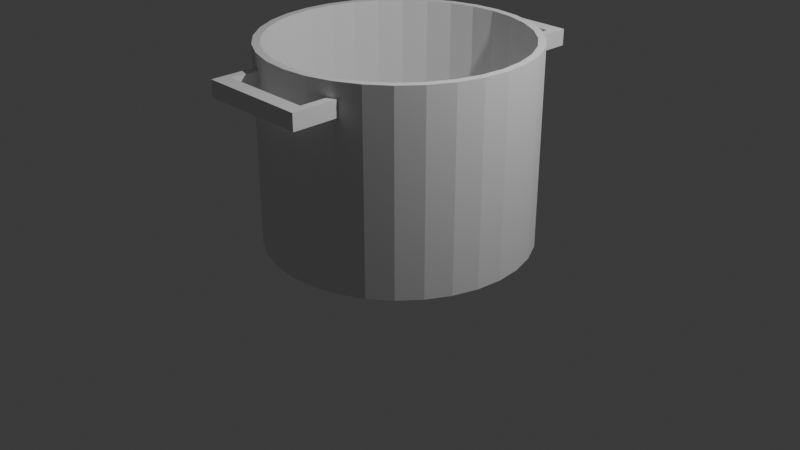 # Source: Ejercicio_17.blend  (saved by Blender 4.1.24; exported with 4.5.12 LTS)
import bpy
from mathutils import Matrix  # noqa: F401  (used for matrix-valued properties, if any)

bpy.ops.wm.read_factory_settings(use_empty=True)
scene = bpy.context.scene
scene.name = 'Scene'

# ---- collections
col_collection = bpy.data.collections.new('Collection'); scene.collection.children.link(col_collection)

# ---- world
world_world = bpy.data.worlds.new('World'); scene.world = world_world
world_world.use_nodes = True; world_world.node_tree.nodes.clear()
_N = world_world.node_tree.nodes; _L = world_world.node_tree.links
n0 = _N.new('ShaderNodeOutputWorld'); n0.name = 'World Output'; n0.location = (300, 300)
n1 = _N.new('ShaderNodeBackground'); n1.name = 'Background'; n1.location = (10, 300)
n1.inputs[0].default_value = (0.05088, 0.05088, 0.05088, 1.0)
_L.new(n1.outputs[0], n0.inputs[0])
n0.is_active_output = True
world_world.color = (0.05088, 0.05088, 0.05088)
world_world.use_sun_shadow = False
world_world.sun_shadow_jitter_overblur = 0.0

# ---- cameras
cam_camera = bpy.data.cameras.new('Camera')
cam_camera.clip_end = 100.0
cam_camera.ortho_scale = 7.314

# ---- lights
light_light = bpy.data.lights.new('Light', 'POINT')
light_light.transmission_factor = 0.0
light_light.energy = 1000.0
light_light.shadow_soft_size = 0.1
light_light.shadow_maximum_resolution = 0.006
light_light.use_absolute_resolution = True

# ---- meshes
me_cylinder = bpy.data.meshes.new('Cylinder')
me_cylinder.from_pydata([(0.0, 1.0, -1.0), (-0.4167, -1.259, 0.6867), (-0.4167, -1.259, 0.8512), (0.0, 0.9445, -0.9259), (0.0, 1.0, 1.0), (-0.4167, 1.259, 0.6867), (0.1951, 0.9808, -1.0), (-0.4167, 1.259, 0.8512), (0.1843, 0.9263, -0.9259), (0.4167, -1.259, 0.6867), (0.1951, 0.9808, 1.0), (0.4167, -1.259, 0.8512), (0.3827, 0.9239, -1.0), (0.4167, 1.259, 0.6867), (0.3614, 0.8726, -0.9259), (0.4167, 1.259, 0.8512), (0.3827, 0.9239, 1.0), (-0.3519, 1.148, 0.6867), (0.3519, 1.148, 0.6867), (0.5556, 0.8315, -1.0), (0.5247, 0.7853, -0.9259), (-0.3519, -1.148, 0.6867), (0.5556, 0.8315, 1.0), (0.3519, -1.148, 0.6867), (0.7071, 0.7071, -1.0), (0.3519, 1.148, 0.8512), (-0.3519, 1.148, 0.8512), (0.6678, 0.6678, -0.9259), (-0.3519, -1.148, 0.8512), (0.7071, 0.7071, 1.0), (0.3519, -1.148, 0.8512), (0.8315, 0.5556, -1.0), (0.7853, 0.5247, -0.9259), (0.8315, 0.5556, 1.0), (0.9239, 0.3827, -1.0), (0.8726, 0.3614, -0.9259), (0.9239, 0.3827, 1.0), (0.9808, 0.1951, -1.0), (0.9263, 0.1843, -0.9259), (0.9808, 0.1951, 1.0), (1.0, 0.0, -1.0), (-0.3614, -0.8726, 0.6867), (0.9445, 0.0, -0.9259), (-0.3519, -0.8755, 0.6867), (1.0, 0.0, 1.0), (-0.3519, 0.8755, 0.6867), (0.9808, -0.1951, -1.0), (0.3614, -0.8726, 0.6867), (0.3614, 0.8726, 0.6867), (0.9263, -0.1843, -0.9259), (0.9808, -0.1951, 1.0), (0.3519, -0.8755, 0.6867), (0.8726, -0.3614, -0.9259), (0.3519, 0.8755, 0.6867), (0.9239, -0.3827, -1.0), (-0.3614, 0.8726, 0.6867), (0.9239, -0.3827, 1.0), (0.3614, -0.8726, 0.8512), (0.8315, -0.5556, -1.0), (0.3519, -0.8755, 0.8512), (0.7853, -0.5247, -0.9259), (0.3519, 0.8755, 0.8512), (0.8315, -0.5556, 1.0), (-0.3614, -0.8726, 0.8512), (0.7071, -0.7071, -1.0), (-0.3519, -0.8755, 0.8512), (0.6678, -0.6678, -0.9259), (-0.3519, 0.8755, 0.8512), (0.7071, -0.7071, 1.0), (-0.3614, 0.8726, 0.8512), (0.3614, 0.8726, 0.8512), (0.5556, -0.8315, -1.0), (0.5247, -0.7853, -0.9259), (0.5556, -0.8315, 1.0), (0.3827, -0.9239, -1.0), (0.3614, -0.8726, -0.9259), (0.3827, -0.9239, 1.0), (0.1843, -0.9263, -0.9259), (0.1951, -0.9808, -1.0), (0.1951, -0.9808, 1.0), (0.0, -1.0, -1.0), (0.0, -0.9445, -0.9259), (0.0, -1.0, 1.0), (-0.1951, -0.9808, -1.0), (-0.1843, -0.9263, -0.9259), (-0.1951, -0.9808, 1.0), (-0.3827, -0.9239, -1.0), (-0.3614, -0.8726, -0.9259), (-0.3827, -0.9239, 1.0), (-0.5556, -0.8315, -1.0), (-0.5247, -0.7853, -0.9259), (-0.5556, -0.8315, 1.0), (-0.7071, -0.7071, -1.0), (-0.6678, -0.6678, -0.9259), (-0.7071, -0.7071, 1.0), (-0.8315, -0.5556, -1.0), (-0.7853, -0.5247, -0.9259), (-0.8315, -0.5556, 1.0), (-0.9239, -0.3827, -1.0), (-0.8726, -0.3614, -0.9259), (-0.9239, -0.3827, 1.0), (-0.9808, -0.1951, -1.0), (-0.9263, -0.1843, -0.9259), (-0.9808, -0.1951, 1.0), (-1.0, 0.0, -1.0), (-0.9445, 0.0, -0.9259), (-1.0, 0.0, 1.0), (-0.9808, 0.1951, -1.0), (-0.9263, 0.1843, -0.9259), (-0.9808, 0.1951, 1.0), (-0.9239, 0.3827, -1.0), (-0.8726, 0.3614, -0.9259), (-0.9239, 0.3827, 1.0), (-0.8315, 0.5556, -1.0), (-0.7853, 0.5247, -0.9259), (-0.8315, 0.5556, 1.0), (-0.7071, 0.7071, -1.0), (-0.6678, 0.6678, -0.9259), (-0.7071, 0.7071, 1.0), (-0.5556, 0.8315, -1.0), (-0.5247, 0.7853, -0.9259), (-0.5556, 0.8315, 1.0), (-0.3827, 0.9239, -1.0), (-0.3614, 0.8726, -0.9259), (-0.3827, 0.9239, 1.0), (-0.1951, 0.9808, -1.0), (-0.1843, 0.9263, -0.9259), (-0.1951, 0.9808, 1.0), (-0.1843, 0.9263, 1.0), (0.0, 0.9445, 1.0), (0.1843, 0.9263, 1.0), (-0.7853, 0.5247, 1.0), (-0.6678, 0.6678, 1.0), (-0.5247, 0.7853, 1.0), (-0.9263, -0.1843, 1.0), (-0.9445, 0.0, 1.0), (-0.9263, 0.1843, 1.0), (-0.7853, -0.5247, 1.0), (-0.5247, -0.7853, 1.0), (-0.6678, -0.6678, 1.0), (-0.1843, -0.9263, 1.0), (0.1843, -0.9263, 1.0), (0.0, -0.9445, 1.0), (0.5247, -0.7853, 1.0), (0.7853, -0.5247, 1.0), (0.6678, -0.6678, 1.0), (0.9445, 0.0, 1.0), (0.9263, -0.1843, 1.0), (0.9263, 0.1843, 1.0), (0.5247, 0.7853, 1.0), (0.6678, 0.6678, 1.0), (0.7853, 0.5247, 1.0), (-0.3614, 0.8726, 1.0), (-0.8726, -0.3614, 1.0), (0.3614, -0.8726, 1.0), (0.8726, 0.3614, 1.0), (-0.8726, 0.3614, 1.0), (0.3614, 0.8726, 1.0), (-0.3614, -0.8726, 1.0), (0.8726, -0.3614, 1.0), (0.3519, 0.9332, 0.6867), (0.3519, 0.9332, 0.8512), (0.3827, 0.9239, 0.6867), (0.3827, 0.9239, 0.8512), (0.4167, 0.9057, 0.6867), (0.4167, 0.9057, 0.8512), (0.4167, -0.9057, 0.6867), (0.4167, -0.9057, 0.8512), (0.3827, -0.9239, 0.6867), (0.3827, -0.9239, 0.8512), (0.3519, -0.9332, 0.6867), (0.3519, -0.9332, 0.8512), (-0.3519, -0.9332, 0.6867), (-0.3519, -0.9332, 0.8512), (-0.3827, -0.9239, 0.6867), (-0.3827, -0.9239, 0.8512), (-0.4167, -0.9057, 0.6867), (-0.4167, -0.9057, 0.8512), (-0.4167, 0.9057, 0.6867), (-0.4167, 0.9057, 0.8512), (-0.3827, 0.9239, 0.6867), (-0.3827, 0.9239, 0.8512), (-0.3519, 0.9332, 0.8512), (-0.3519, 0.9332, 0.6867), (0.3519, 0.8755, 0.6867), (0.3519, 0.8755, 0.8512), (0.3614, 0.8726, 0.6867), (0.3614, 0.8726, 0.8512), (0.4061, 0.8487, 0.8512), (0.4061, 0.8487, 0.6867), (0.3614, -0.8726, 0.6867), (0.3614, -0.8726, 0.8512), (0.4061, -0.8487, 0.8512), (0.4061, -0.8487, 0.6867), (0.3519, -0.8755, 0.6867), (0.3519, -0.8755, 0.8512), (-0.3614, -0.8726, 0.6867), (-0.3614, -0.8726, 0.8512), (-0.3519, -0.8755, 0.8512), (-0.3519, -0.8755, 0.6867), (-0.4061, -0.8487, 0.6867), (-0.4061, -0.8487, 0.8512), (-0.4061, 0.8487, 0.6867), (-0.4061, 0.8487, 0.8512), (-0.3614, 0.8726, 0.6867), (-0.3614, 0.8726, 0.8512), (-0.3519, 0.8755, 0.8512), (-0.3519, 0.8755, 0.6867)], [], [(0, 4, 10, 6), (12, 6, 10, 16, 163, 161, 160, 162), (16, 22, 19, 12, 162, 164, 165, 163), (19, 22, 29, 24), (24, 29, 33, 31), (31, 33, 36, 34), (34, 36, 39, 37), (37, 39, 44, 40), (40, 44, 50, 46), (46, 50, 56, 54), (54, 56, 62, 58), (58, 62, 68, 64), (64, 68, 73, 71), (168, 74, 71, 73, 76, 169, 167, 166), (169, 76, 79, 78, 74, 168, 170, 171), (78, 79, 82, 80), (80, 82, 85, 83), (174, 86, 83, 85, 88, 175, 173, 172), (175, 88, 91, 89, 86, 174, 176, 177), (89, 91, 94, 92), (92, 94, 97, 95), (95, 97, 100, 98), (98, 100, 103, 101), (101, 103, 106, 104), (104, 106, 109, 107), (107, 109, 112, 110), (110, 112, 115, 113), (113, 115, 118, 116), (116, 118, 121, 119), (122, 119, 121, 124, 181, 179, 178, 180), (133, 152, 124, 121, 118, 115, 112, 109, 106, 103, 100, 97, 94, 91, 88, 85, 82, 79, 76, 73, 68, 62, 56, 159, 144, 145, 143, 154, 141, 142, 140, 158, 138, 139, 137, 153, 134, 135, 136, 156, 131, 132), (147, 159, 56, 50, 44, 39, 36, 33, 29, 22, 16, 10, 4, 127, 124, 152, 128, 129, 130, 157, 149, 150, 151, 155, 148, 146), (124, 127, 125, 122, 180, 183, 182, 181), (125, 127, 4, 0), (122, 125, 0, 6, 12, 19, 24, 31, 34, 37, 40, 46, 54, 58, 64, 71, 74, 78, 80, 83, 86, 89, 92, 95, 98, 101, 104, 107, 110, 113, 116, 119), (129, 3, 8, 130), (187, 157, 130, 8, 14, 186, 184, 185), (186, 14, 20, 149, 157, 187, 188, 189), (149, 20, 27, 150), (27, 32, 151, 150), (32, 35, 155, 151), (35, 38, 148, 155), (38, 42, 146, 148), (42, 49, 147, 146), (147, 49, 52, 159), (159, 52, 60, 144), (60, 66, 145, 144), (66, 72, 143, 145), (191, 154, 143, 72, 75, 190, 193, 192), (75, 77, 141, 154, 191, 195, 194, 190), (77, 81, 142, 141), (81, 84, 140, 142), (197, 158, 140, 84, 87, 196, 199, 198), (87, 90, 138, 158, 197, 201, 200, 196), (90, 93, 139, 138), (139, 93, 96, 137), (137, 96, 99, 153), (153, 99, 102, 134), (134, 102, 105, 135), (135, 105, 108, 136), (136, 108, 111, 156), (156, 111, 114, 131), (131, 114, 117, 132), (132, 117, 120, 133), (205, 152, 133, 120, 123, 204, 202, 203), (204, 123, 126, 128, 152, 205, 206, 207), (128, 126, 3, 129), (32, 27, 20, 14, 8, 3, 126, 123, 120, 117, 114, 111, 108, 105, 102, 99, 96, 93, 90, 87, 84, 81, 77, 75, 72, 66, 60, 52, 49, 42, 38, 35), (179, 7, 5, 178), (1, 2, 177, 176), (5, 7, 15, 13), (11, 9, 166, 167), (164, 13, 15, 165), (9, 11, 2, 1), (21, 1, 176, 174, 172), (200, 41, 43, 199, 196), (9, 23, 170, 168, 166), (194, 51, 47, 193, 190), (189, 48, 53, 184, 186), (45, 55, 202, 204, 207), (5, 13, 164, 162, 160, 18, 17, 183, 180, 178), (9, 1, 21, 23), (28, 2, 11, 30), (171, 30, 11, 167, 169), (192, 57, 59, 195, 191), (177, 2, 28, 173, 175), (198, 65, 63, 201, 197), (165, 15, 7, 179, 181, 182, 26, 25, 161, 163), (69, 67, 206, 205, 203), (185, 61, 70, 188, 187), (67, 45, 207, 206), (17, 26, 182, 183), (43, 65, 198, 199), (28, 21, 172, 173), (26, 17, 18, 25), (59, 51, 194, 195), (23, 30, 171, 170), (161, 25, 18, 160), (53, 61, 185, 184), (23, 21, 28, 30), (53, 48, 70, 61), (70, 48, 189, 188), (193, 47, 57, 192), (59, 57, 47, 51), (43, 41, 63, 65), (63, 41, 200, 201), (202, 55, 69, 203), (67, 69, 55, 45)])
_uv = me_cylinder.uv_layers.new(name='UVMap')
_uv.uv.foreach_set('vector', [1.0, 0.5, 1.0, 1.0, 0.9688, 1.0, 0.9688, 0.5, 0.9375, 0.5, 0.9688, 0.5, 0.9688, 1.0, 0.9375, 1.0, 0.9375, 0.9628, 0.9426, 0.9628, 0.9426, 0.9217, 0.9375, 0.9217, 0.9375, 1.0, 0.9062, 1.0, 0.9062, 0.5, 0.9375, 0.5, 0.9375, 0.9217, 0.9313, 0.9217, 0.9313, 0.9628, 0.9375, 0.9628, 0.9062, 0.5, 0.9062, 1.0, 0.875, 1.0, 0.875, 0.5, 0.875, 0.5, 0.875, 1.0, 0.8438, 1.0, 0.8438, 0.5, 0.8438, 0.5, 0.8438, 1.0, 0.8125, 1.0, 0.8125, 0.5, 0.8125, 0.5, 0.8125, 1.0, 0.7812, 1.0, 0.7812, 0.5, 0.7812, 0.5, 0.7812, 1.0, 0.75, 1.0, 0.75, 0.5, 0.75, 0.5, 0.75, 1.0, 0.7188, 1.0, 0.7188, 0.5, 0.7188, 0.5, 0.7188, 1.0, 0.6875, 1.0, 0.6875, 0.5, 0.6875, 0.5, 0.6875, 1.0, 0.6562, 1.0, 0.6562, 0.5, 0.6562, 0.5, 0.6562, 1.0, 0.625, 1.0, 0.625, 0.5, 0.625, 0.5, 0.625, 1.0, 0.5938, 1.0, 0.5938, 0.5, 0.5625, 0.9217, 0.5625, 0.5, 0.5938, 0.5, 0.5938, 1.0, 0.5625, 1.0, 0.5625, 0.9628, 0.5687, 0.9628, 0.5687, 0.9217, 0.5625, 0.9628, 0.5625, 1.0, 0.5312, 1.0, 0.5312, 0.5, 0.5625, 0.5, 0.5625, 0.9217, 0.5574, 0.9217, 0.5574, 0.9628, 0.5312, 0.5, 0.5312, 1.0, 0.5, 1.0, 0.5, 0.5, 0.5, 0.5, 0.5, 1.0, 0.4688, 1.0, 0.4688, 0.5, 0.4375, 0.9217, 0.4375, 0.5, 0.4688, 0.5, 0.4688, 1.0, 0.4375, 1.0, 0.4375, 0.9628, 0.4426, 0.9628, 0.4426, 0.9217, 0.4375, 0.9628, 0.4375, 1.0, 0.4062, 1.0, 0.4062, 0.5, 0.4375, 0.5, 0.4375, 0.9217, 0.4313, 0.9217, 0.4313, 0.9628, 0.4062, 0.5, 0.4062, 1.0, 0.375, 1.0, 0.375, 0.5, 0.375, 0.5, 0.375, 1.0, 0.3438, 1.0, 0.3438, 0.5, 0.3438, 0.5, 0.3438, 1.0, 0.3125, 1.0, 0.3125, 0.5, 0.3125, 0.5, 0.3125, 1.0, 0.2812, 1.0, 0.2812, 0.5, 0.2812, 0.5, 0.2812, 1.0, 0.25, 1.0, 0.25, 0.5, 0.25, 0.5, 0.25, 1.0, 0.2188, 1.0, 0.2188, 0.5, 0.2188, 0.5, 0.2188, 1.0, 0.1875, 1.0, 0.1875, 0.5, 0.1875, 0.5, 0.1875, 1.0, 0.1562, 1.0, 0.1562, 0.5, 0.1562, 0.5, 0.1562, 1.0, 0.125, 1.0, 0.125, 0.5, 0.125, 0.5, 0.125, 1.0, 0.09375, 1.0, 0.09375, 0.5, 0.0625, 0.5, 0.09375, 0.5, 0.09375, 1.0, 0.0625, 1.0, 0.0625, 0.9628, 0.06866, 0.9628, 0.06866, 0.9217, 0.0625, 0.9217, 0.1241, 0.4385, 0.1633, 0.4594, 0.1582, 0.4717, 0.1167, 0.4496, 0.08029, 0.4197, 0.05045, 0.3833, 0.02827, 0.3418, 0.01461, 0.2968, 0.01, 0.25, 0.01461, 0.2032, 0.02827, 0.1582, 0.05045, 0.1167, 0.08029, 0.08029, 0.1167, 0.05045, 0.1582, 0.02827, 0.2032, 0.01461, 0.25, 0.01, 0.2968, 0.01461, 0.3418, 0.02827, 0.3833, 0.05045, 0.4197, 0.08029, 0.4496, 0.1167, 0.4717, 0.1582, 0.4594, 0.1633, 0.4385, 0.1241, 0.4103, 0.08972, 0.3759, 0.06153, 0.3367, 0.04058, 0.2942, 0.02768, 0.25, 0.02333, 0.2058, 0.02768, 0.1633, 0.04058, 0.1241, 0.06153, 0.08972, 0.08972, 0.06153, 0.1241, 0.04058, 0.1633, 0.02768, 0.2058, 0.02333, 0.25, 0.02768, 0.2942, 0.04058, 0.3367, 0.06153, 0.3759, 0.08972, 0.4103, 0.4723, 0.2058, 0.4594, 0.1633, 0.4717, 0.1582, 0.4854, 0.2032, 0.49, 0.25, 0.4854, 0.2968, 0.4717, 0.3418, 0.4496, 0.3833, 0.4197, 0.4197, 0.3833, 0.4496, 0.3418, 0.4717, 0.2968, 0.4854, 0.25, 0.49, 0.2032, 0.4854, 0.1582, 0.4717, 0.1633, 0.4594, 0.2058, 0.4723, 0.25, 0.4767, 0.2942, 0.4723, 0.3367, 0.4594, 0.3759, 0.4385, 0.4103, 0.4103, 0.4385, 0.3759, 0.4594, 0.3367, 0.4723, 0.2942, 0.4767, 0.25, 0.0625, 1.0, 0.03125, 1.0, 0.03125, 0.5, 0.0625, 0.5, 0.0625, 0.9217, 0.05737, 0.9217, 0.05737, 0.9628, 0.0625, 0.9628, 0.03125, 0.5, 0.03125, 1.0, 0.0, 1.0, 0.0, 0.5, 0.6582, 0.4717, 0.7032, 0.4854, 0.75, 0.49, 0.7968, 0.4854, 0.8418, 0.4717, 0.8833, 0.4496, 0.9197, 0.4197, 0.9496, 0.3833, 0.9717, 0.3418, 0.9854, 0.2968, 0.99, 0.25, 0.9854, 0.2032, 0.9717, 0.1582, 0.9496, 0.1167, 0.9197, 0.08029, 0.8833, 0.05045, 0.8418, 0.02827, 0.7968, 0.01461, 0.75, 0.01, 0.7032, 0.01461, 0.6582, 0.02827, 0.6167, 0.05045, 0.5803, 0.08029, 0.5504, 0.1167, 0.5283, 0.1582, 0.5146, 0.2032, 0.51, 0.25, 0.5146, 0.2968, 0.5283, 0.3418, 0.5504, 0.3833, 0.5803, 0.4197, 0.6167, 0.4496, 1.0, 0.9944, 1.0, 0.5, 0.9688, 0.5, 0.9688, 0.9944, 0.9375, 0.9562, 0.9375, 0.9944, 0.9688, 0.9944, 0.9688, 0.5, 0.9375, 0.5, 0.9375, 0.914, 0.9392, 0.914, 0.9392, 0.9562, 0.9375, 0.914, 0.9375, 0.5, 0.9062, 0.5, 0.9062, 0.9944, 0.9375, 0.9944, 0.9375, 0.9562, 0.9289, 0.9562, 0.9289, 0.914, 0.9062, 0.9944, 0.9062, 0.5, 0.875, 0.5, 0.875, 0.9944, 0.875, 0.5, 0.8438, 0.5, 0.8438, 0.9944, 0.875, 0.9944, 0.8438, 0.5, 0.8125, 0.5, 0.8125, 0.9944, 0.8438, 0.9944, 0.8125, 0.5, 0.7812, 0.5, 0.7812, 0.9944, 0.8125, 0.9944, 0.7812, 0.5, 0.75, 0.5, 0.75, 0.9944, 0.7812, 0.9944, 0.75, 0.5, 0.7188, 0.5, 0.7188, 0.9944, 0.75, 0.9944, 0.7188, 0.9944, 0.7188, 0.5, 0.6875, 0.5, 0.6875, 0.9944, 0.6875, 0.9944, 0.6875, 0.5, 0.6562, 0.5, 0.6562, 0.9944, 0.6562, 0.5, 0.625, 0.5, 0.625, 0.9944, 0.6562, 0.9944, 0.625, 0.5, 0.5938, 0.5, 0.5938, 0.9944, 0.625, 0.9944, 0.5625, 0.9562, 0.5625, 0.9944, 0.5938, 0.9944, 0.5938, 0.5, 0.5625, 0.5, 0.5625, 0.914, 0.5711, 0.914, 0.5711, 0.9562, 0.5625, 0.5, 0.5312, 0.5, 0.5312, 0.9944, 0.5625, 0.9944, 0.5625, 0.9562, 0.5608, 0.9562, 0.5608, 0.914, 0.5625, 0.914, 0.5312, 0.5, 0.5, 0.5, 0.5, 0.9944, 0.5312, 0.9944, 0.5, 0.5, 0.4688, 0.5, 0.4688, 0.9944, 0.5, 0.9944, 0.4375, 0.9562, 0.4375, 0.9944, 0.4688, 0.9944, 0.4688, 0.5, 0.4375, 0.5, 0.4375, 0.914, 0.4392, 0.914, 0.4392, 0.9562, 0.4375, 0.5, 0.4062, 0.5, 0.4062, 0.9944, 0.4375, 0.9944, 0.4375, 0.9562, 0.4289, 0.9562, 0.4289, 0.914, 0.4375, 0.914, 0.4062, 0.5, 0.375, 0.5, 0.375, 0.9944, 0.4062, 0.9944, 0.375, 0.9944, 0.375, 0.5, 0.3438, 0.5, 0.3438, 0.9944, 0.3438, 0.9944, 0.3438, 0.5, 0.3125, 0.5, 0.3125, 0.9944, 0.3125, 0.9944, 0.3125, 0.5, 0.2812, 0.5, 0.2812, 0.9944, 0.2812, 0.9944, 0.2812, 0.5, 0.25, 0.5, 0.25, 0.9944, 0.25, 0.9944, 0.25, 0.5, 0.2188, 0.5, 0.2188, 0.9944, 0.2188, 0.9944, 0.2188, 0.5, 0.1875, 0.5, 0.1875, 0.9944, 0.1875, 0.9944, 0.1875, 0.5, 0.1562, 0.5, 0.1562, 0.9944, 0.1562, 0.9944, 0.1562, 0.5, 0.125, 0.5, 0.125, 0.9944, 0.125, 0.9944, 0.125, 0.5, 0.09375, 0.5, 0.09375, 0.9944, 0.0625, 0.9562, 0.0625, 0.9944, 0.09375, 0.9944, 0.09375, 0.5, 0.0625, 0.5, 0.0625, 0.914, 0.07106, 0.914, 0.07106, 0.9562, 0.0625, 0.914, 0.0625, 0.5, 0.03125, 0.5, 0.03125, 0.9944, 0.0625, 0.9944, 0.0625, 0.9562, 0.06082, 0.9562, 0.06082, 0.914, 0.03125, 0.9944, 0.03125, 0.5, 0.0, 0.5, 0.0, 0.9944, 0.9496, 0.3833, 0.9197, 0.4197, 0.8833, 0.4496, 0.8418, 0.4717, 0.7968, 0.4854, 0.75, 0.49, 0.7032, 0.4854, 0.6582, 0.4717, 0.6167, 0.4496, 0.5803, 0.4197, 0.5504, 0.3833, 0.5283, 0.3418, 0.5146, 0.2968, 0.51, 0.25, 0.5146, 0.2032, 0.5283, 0.1582, 0.5504, 0.1167, 0.5803, 0.08029, 0.6167, 0.05045, 0.6582, 0.02827, 0.7032, 0.01461, 0.75, 0.01, 0.7968, 0.01461, 0.8418, 0.02827, 0.8833, 0.05045, 0.9197, 0.08029, 0.9496, 0.1167, 0.9717, 0.1582, 0.9854, 0.2032, 0.99, 0.25, 0.9854, 0.2968, 0.9717, 0.3418, 0.625, 0.2149, 0.625, 0.25, 0.375, 0.25, 0.375, 0.2149, 0.375, 0.0, 0.625, 0.0, 0.625, 0.03507, 0.375, 0.03507, 0.375, 0.25, 0.625, 0.25, 0.625, 0.5, 0.375, 0.5, 0.625, 0.75, 0.375, 0.75, 0.375, 0.7149, 0.625, 0.7149, 0.375, 0.5351, 0.375, 0.5, 0.625, 0.5, 0.625, 0.5351, 0.375, 0.75, 0.625, 0.75, 0.625, 1.0, 0.375, 1.0, 0.1444, 0.7389, 0.125, 0.75, 0.125, 0.7149, 0.1352, 0.7167, 0.1444, 0.7177, 0.1282, 0.7093, 0.1416, 0.7116, 0.1444, 0.7119, 0.1444, 0.7119, 0.1416, 0.7116, 0.375, 0.75, 0.3556, 0.7389, 0.3556, 0.7177, 0.3648, 0.7167, 0.375, 0.7149, 0.3556, 0.7119, 0.3556, 0.7119, 0.3584, 0.7116, 0.3718, 0.7093, 0.3584, 0.7116, 0.3718, 0.5407, 0.3584, 0.5384, 0.3556, 0.5381, 0.3556, 0.5381, 0.3584, 0.5384, 0.1444, 0.5381, 0.1416, 0.5384, 0.1282, 0.5407, 0.1416, 0.5384, 0.1444, 0.5381, 0.125, 0.5, 0.375, 0.5, 0.375, 0.5351, 0.3648, 0.5333, 0.3556, 0.5323, 0.3556, 0.5111, 0.1444, 0.5111, 0.1444, 0.5323, 0.1352, 0.5333, 0.125, 0.5351, 0.375, 0.75, 0.125, 0.75, 0.1444, 0.7389, 0.3556, 0.7389, 0.8556, 0.7389, 0.875, 0.75, 0.625, 0.75, 0.6444, 0.7389, 0.6444, 0.7177, 0.6444, 0.7389, 0.625, 0.75, 0.625, 0.7149, 0.6352, 0.7167, 0.6282, 0.7093, 0.6416, 0.7116, 0.6444, 0.7119, 0.6444, 0.7119, 0.6416, 0.7116, 0.875, 0.7149, 0.875, 0.75, 0.8556, 0.7389, 0.8556, 0.7177, 0.8648, 0.7167, 0.8556, 0.7119, 0.8556, 0.7119, 0.8584, 0.7116, 0.8718, 0.7093, 0.8584, 0.7116, 0.625, 0.5351, 0.625, 0.5, 0.875, 0.5, 0.875, 0.5351, 0.8648, 0.5333, 0.8556, 0.5323, 0.8556, 0.5111, 0.6444, 0.5111, 0.6444, 0.5323, 0.6352, 0.5333, 0.8584, 0.5384, 0.8556, 0.5381, 0.8556, 0.5381, 0.8584, 0.5384, 0.8718, 0.5407, 0.6444, 0.5381, 0.6444, 0.5381, 0.6416, 0.5384, 0.6282, 0.5407, 0.6416, 0.5384, 0.569, 0.2204, 0.5069, 0.2204, 0.5069, 0.2204, 0.569, 0.2204, 0.5069, 0.25, 0.569, 0.25, 0.569, 0.2267, 0.5069, 0.2267, 0.5069, 0.02964, 0.569, 0.02964, 0.569, 0.02964, 0.5069, 0.02964, 0.569, 0.0, 0.5069, 0.0, 0.5069, 0.02335, 0.569, 0.02335, 0.569, 0.25, 0.5069, 0.25, 0.5069, 0.5, 0.569, 0.5, 0.569, 0.7204, 0.5069, 0.7204, 0.5069, 0.7204, 0.569, 0.7204, 0.5069, 0.75, 0.569, 0.75, 0.569, 0.7267, 0.5069, 0.7267, 0.569, 0.5233, 0.569, 0.5, 0.5069, 0.5, 0.5069, 0.5233, 0.5069, 0.5296, 0.569, 0.5296, 0.569, 0.5296, 0.5069, 0.5296, 0.5069, 0.75, 0.5069, 1.0, 0.569, 1.0, 0.569, 0.75, 0.9392, 0.914, 0.9375, 0.914, 0.9375, 0.9562, 0.9392, 0.9562, 0.9375, 0.9562, 0.9375, 0.914, 0.9289, 0.914, 0.9289, 0.9562, 0.5711, 0.914, 0.5625, 0.914, 0.5625, 0.9562, 0.5711, 0.9562, 0.5608, 0.9562, 0.5625, 0.9562, 0.5625, 0.914, 0.5608, 0.914, 0.4392, 0.914, 0.4375, 0.914, 0.4375, 0.9562, 0.4392, 0.9562, 0.4375, 0.9562, 0.4375, 0.914, 0.4289, 0.914, 0.4289, 0.9562, 0.07106, 0.914, 0.0625, 0.914, 0.0625, 0.9562, 0.07106, 0.9562, 0.06082, 0.9562, 0.0625, 0.9562, 0.0625, 0.914, 0.06082, 0.914])
me_cylinder.update()

# ---- objects
ob_light = bpy.data.objects.new('Light', light_light)
ob_camera = bpy.data.objects.new('Camera', cam_camera)
ob_cylinder = bpy.data.objects.new('Cylinder', me_cylinder)

# ---- transforms, parenting, visibility, modifiers, constraints
ob_light.location = (4.076, 1.005, 5.904)
ob_light.rotation_euler = (0.6503, 0.05522, 1.866)
ob_light.lock_rotations_4d = False
ob_light.empty_display_type = 'ARROWS'
ob_light.color = (0.0, 0.0, 0.0, 0.0)
ob_light.lineart.crease_threshold = 0.0
ob_camera.location = (7.359, -6.926, 4.958)
ob_camera.rotation_euler = (1.109, 0.0, 0.8149)
ob_camera.lock_rotations_4d = False
ob_camera.empty_display_type = 'ARROWS'
ob_camera.color = (0.0, 0.0, 0.0, 0.0)
ob_camera.display_type = 'WIRE'
ob_camera.lineart.crease_threshold = 0.0
ob_cylinder.location = (0.0, 0.0, 0.8719)
ob_cylinder.scale = (1.377, 1.377, 1.027)

# ---- collection membership
col_collection.objects.link(ob_light)
col_collection.objects.link(ob_camera)
col_collection.objects.link(ob_cylinder)

# ---- scene / render settings (as saved in the file)
scene.camera = ob_camera
scene.frame_start = 1; scene.frame_end = 250; scene.frame_set(1)
scene.render.engine = 'BLENDER_EEVEE_NEXT'
scene.cycles.sampling_pattern = 'TABULATED_SOBOL'
scene.eevee.ray_tracing_options.trace_max_roughness = 0.0
bpy.context.view_layer.update()
